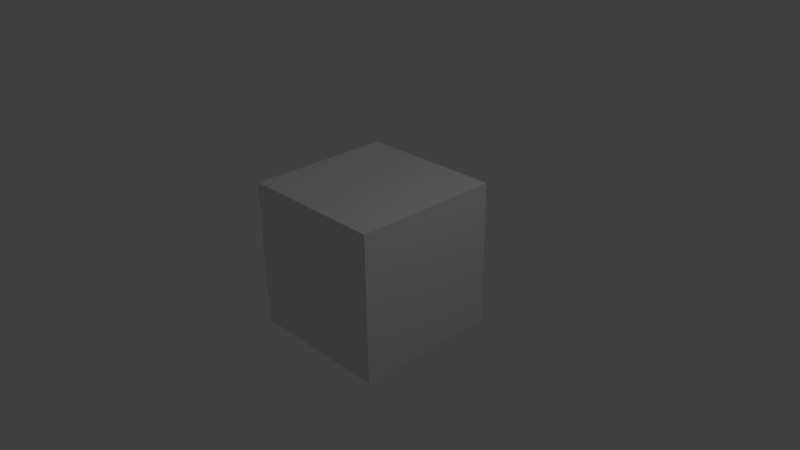 # Source: AnimRender.blend  (saved by Blender 2.76.0; exported with 4.5.12 LTS)
import bpy
from mathutils import Matrix  # noqa: F401  (used for matrix-valued properties, if any)

bpy.ops.wm.read_factory_settings(use_empty=True)
scene = bpy.context.scene
scene.name = 'Scene'

# ---- collections
col_collection_1 = bpy.data.collections.new('Collection 1'); scene.collection.children.link(col_collection_1)

# ---- materials (node trees are filled in below, after node groups)
mat_material = bpy.data.materials.new('Material')
mat_material.alpha_threshold = 0.0
mat_material.use_transparent_shadow = False
mat_material.roughness = 0.5
mat_material.line_color = (0.0, 0.0, 0.0, 1.0)

# ---- material node trees

# ---- world
world_world = bpy.data.worlds.new('World'); scene.world = world_world
world_world.color = (0.05088, 0.05088, 0.05088)
world_world.use_sun_shadow = False
world_world.sun_shadow_jitter_overblur = 0.0
world_world.cycles.sampling_method = 'MANUAL'
world_world.cycles.sample_map_resolution = 256

# ---- cameras
cam_camera = bpy.data.cameras.new('Camera')
cam_camera.clip_end = 100.0
cam_camera.lens = 35.0
cam_camera.sensor_width = 32.0
cam_camera.sensor_height = 18.0
cam_camera.ortho_scale = 7.314
cam_camera.dof.focus_distance = 0.0
cam_camera.dof.aperture_fstop = 128.0

# ---- lights
light_lamp = bpy.data.lights.new('Lamp', 'POINT')
light_lamp.transmission_factor = 0.0
light_lamp.cutoff_distance = 30.0
light_lamp.energy = 100.0
light_lamp.shadow_buffer_clip_start = 1.001
light_lamp.shadow_soft_size = 0.1
light_lamp.shadow_maximum_resolution = 0.006
light_lamp.use_absolute_resolution = True
light_lamp.cycles.use_multiple_importance_sampling = False

# ---- meshes
me_cube = bpy.data.meshes.new('Cube')
me_cube.from_pydata([(1.0, 1.0, -1.0), (1.0, -1.0, -1.0), (-1.0, -1.0, -1.0), (-1.0, 1.0, -1.0), (1.0, 1.0, 1.0), (1.0, -1.0, 1.0), (-1.0, -1.0, 1.0), (-1.0, 1.0, 1.0)], [], [(0, 1, 2, 3), (4, 7, 6, 5), (0, 4, 5, 1), (1, 5, 6, 2), (2, 6, 7, 3), (4, 0, 3, 7)])
me_cube.materials.append(mat_material)
me_cube.use_remesh_preserve_volume = False
me_cube.use_remesh_preserve_attributes = False
me_cube.use_mirror_vertex_groups = False
me_cube.update()

# ---- objects
ob_cube = bpy.data.objects.new('Cube', me_cube)
ob_lamp = bpy.data.objects.new('Lamp', light_lamp)
ob_camera = bpy.data.objects.new('Camera', cam_camera)

# ---- transforms, parenting, visibility, modifiers, constraints
ob_cube.location = (0.0, 0.0, 0.0)
ob_cube.lock_rotations_4d = False
ob_cube.empty_display_type = 'ARROWS'
ob_cube.lineart.crease_threshold = 0.0
ob_lamp.location = (4.076, 1.005, 5.904)
ob_lamp.rotation_euler = (0.6503, 0.05522, 1.866)
ob_lamp.lock_rotations_4d = False
ob_lamp.empty_display_type = 'ARROWS'
ob_lamp.color = (0.0, 0.0, 0.0, 0.0)
ob_lamp.lineart.crease_threshold = 0.0
ob_camera.location = (7.481, -6.508, 5.344)
ob_camera.rotation_euler = (1.109, 0.01082, 0.8149)
ob_camera.lock_rotations_4d = False
ob_camera.empty_display_type = 'ARROWS'
ob_camera.color = (0.0, 0.0, 0.0, 0.0)
ob_camera.display_type = 'WIRE'
ob_camera.lineart.crease_threshold = 0.0

# ---- collection membership
col_collection_1.objects.link(ob_cube)
col_collection_1.objects.link(ob_lamp)
col_collection_1.objects.link(ob_camera)

# ---- scene / render settings (as saved in the file)
scene.camera = ob_camera
scene.frame_start = 1; scene.frame_end = 113; scene.frame_set(126)
scene.render.engine = 'BLENDER_EEVEE_NEXT'
scene.render.image_settings.file_format = 'FFMPEG'
scene.render.image_settings.color_mode = 'RGB'
scene.render.image_settings.quality = 75
scene.render.fps = 25
scene.render.dither_intensity = 0.0
scene.cycles.use_denoising = False
scene.cycles.samples = 10
scene.cycles.sampling_pattern = 'TABULATED_SOBOL'
scene.cycles.light_sampling_threshold = 0.0
scene.cycles.use_adaptive_sampling = False
scene.cycles.use_light_tree = False
scene.cycles.blur_glossy = 0.0
scene.cycles.pixel_filter_type = 'GAUSSIAN'
scene.cycles.sample_clamp_indirect = 0.0
scene.view_settings.view_transform = 'Standard'
bpy.context.view_layer.update()

